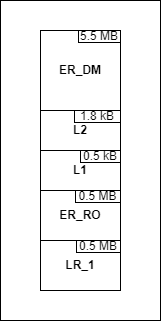

The diagram above was exported from draw.io. Its source (the exported page's mxGraphModel, read from the mxfile embedded in the PNG):
<mxGraphModel dx="1034" dy="612" grid="1" gridSize="10" guides="1" tooltips="1" connect="1" arrows="1" fold="1" page="1" pageScale="1" pageWidth="850" pageHeight="1100" math="0" shadow="0">
  <root>
    <mxCell id="0" />
    <mxCell id="1" parent="0" />
    <mxCell id="5psWTS_DugqWIOluh_mB-47" value="" style="rounded=0;whiteSpace=wrap;html=1;fillColor=none;" vertex="1" parent="1">
      <mxGeometry x="440" y="550" width="160" height="320" as="geometry" />
    </mxCell>
    <mxCell id="5psWTS_DugqWIOluh_mB-45" value="&lt;b&gt;ER_DM&lt;/b&gt;" style="rounded=0;whiteSpace=wrap;html=1;" vertex="1" parent="1">
      <mxGeometry x="480" y="580" width="80" height="80" as="geometry" />
    </mxCell>
    <mxCell id="5psWTS_DugqWIOluh_mB-3" value="&lt;b&gt;LR_1&lt;/b&gt;" style="rounded=0;whiteSpace=wrap;html=1;" vertex="1" parent="1">
      <mxGeometry x="480" y="790" width="80" height="50" as="geometry" />
    </mxCell>
    <mxCell id="5psWTS_DugqWIOluh_mB-4" value="&lt;b&gt;L2&lt;/b&gt;" style="rounded=0;whiteSpace=wrap;html=1;direction=south;" vertex="1" parent="1">
      <mxGeometry x="480" y="660" width="80" height="40" as="geometry" />
    </mxCell>
    <mxCell id="5psWTS_DugqWIOluh_mB-23" value="0.5 MB" style="text;html=1;strokeColor=default;fillColor=none;align=center;verticalAlign=middle;whiteSpace=wrap;rounded=0;" vertex="1" parent="1">
      <mxGeometry x="516" y="790" width="44" height="12" as="geometry" />
    </mxCell>
    <mxCell id="5psWTS_DugqWIOluh_mB-24" value="5.5 MB" style="text;html=1;strokeColor=default;fillColor=none;align=center;verticalAlign=middle;whiteSpace=wrap;rounded=0;" vertex="1" parent="1">
      <mxGeometry x="518" y="580" width="42" height="12" as="geometry" />
    </mxCell>
    <mxCell id="5psWTS_DugqWIOluh_mB-25" value="1.8 kB" style="text;html=1;strokeColor=default;fillColor=none;align=center;verticalAlign=middle;whiteSpace=wrap;rounded=0;" vertex="1" parent="1">
      <mxGeometry x="514" y="660" width="46" height="12" as="geometry" />
    </mxCell>
    <mxCell id="5psWTS_DugqWIOluh_mB-31" value="&lt;b&gt;L1&lt;/b&gt;" style="rounded=0;whiteSpace=wrap;html=1;direction=south;" vertex="1" parent="1">
      <mxGeometry x="480" y="700" width="80" height="40" as="geometry" />
    </mxCell>
    <mxCell id="5psWTS_DugqWIOluh_mB-40" value="0.5 kB" style="text;html=1;strokeColor=default;fillColor=none;align=center;verticalAlign=middle;whiteSpace=wrap;rounded=0;" vertex="1" parent="1">
      <mxGeometry x="520" y="700" width="40" height="12" as="geometry" />
    </mxCell>
    <mxCell id="5psWTS_DugqWIOluh_mB-43" value="&lt;b&gt;ER_RO&lt;/b&gt;" style="rounded=0;whiteSpace=wrap;html=1;" vertex="1" parent="1">
      <mxGeometry x="480" y="740" width="80" height="50" as="geometry" />
    </mxCell>
    <mxCell id="5psWTS_DugqWIOluh_mB-44" value="0.5 MB" style="text;html=1;strokeColor=default;fillColor=none;align=center;verticalAlign=middle;whiteSpace=wrap;rounded=0;" vertex="1" parent="1">
      <mxGeometry x="515" y="740" width="45" height="12" as="geometry" />
    </mxCell>
  </root>
</mxGraphModel>